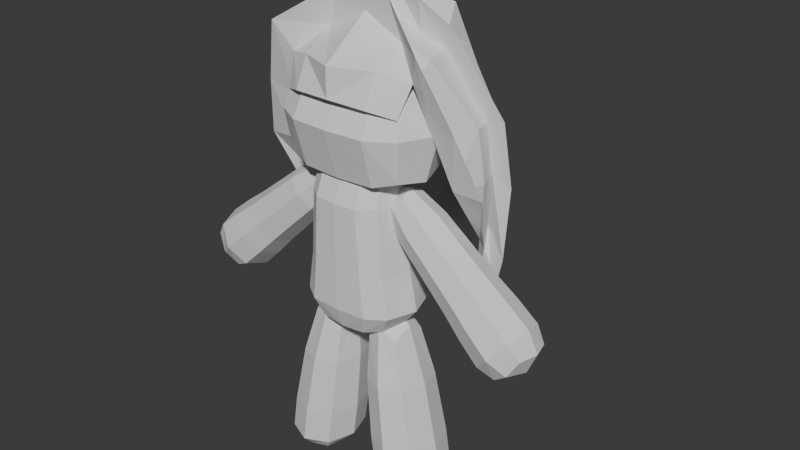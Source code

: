 # Source: Mu_ecas.blend  (saved by Blender 5.1.30; exported with 4.5.12 LTS)
import bpy
from mathutils import Matrix  # noqa: F401  (used for matrix-valued properties, if any)

bpy.ops.wm.read_factory_settings(use_empty=True)
scene = bpy.context.scene
scene.name = 'Scene'

# ---- collections
col_collection = bpy.data.collections.new('Collection'); scene.collection.children.link(col_collection)

# ---- world
world_world = bpy.data.worlds.new('World'); scene.world = world_world
world_world.use_nodes = True; world_world.node_tree.nodes.clear()
_N = world_world.node_tree.nodes; _L = world_world.node_tree.links
n0 = _N.new('ShaderNodeOutputWorld'); n0.name = 'World Output'; n0.location = (200, 100)
n1 = _N.new('ShaderNodeBackground'); n1.name = 'Background'; n1.location = (-200, 100)
n1.inputs[0].default_value = (0.05088, 0.05088, 0.05088, 1.0)
_L.new(n1.outputs[0], n0.inputs[0])
n0.is_active_output = True
world_world.color = (0.05088, 0.05088, 0.05088)
world_world.sun_shadow_jitter_overblur = 0.0

# ---- meshes
me_cube_001 = bpy.data.meshes.new('Cube.001')
me_cube_001.from_pydata([(0.75, -0.5, -0.4597), (0.75, -0.3358, 0.7927), (0.75, 0.5, -0.4597), (0.75, 0.5, 0.7927), (0.0, 0.6667, -0.5973), (0.0, 0.6667, 0.9508), (0.0, -0.6667, -0.5973), (0.0, -0.5024, 0.9508), (0.4684, 0.6381, 0.9195), (0.8048, 0.6096, 0.25), (0.8338, -1.619e-08, -0.5536), (0.8048, -1.863e-09, 0.9779), (0.8048, -0.6096, 0.25), (0.4684, -0.6381, -0.5827), (0.4684, 0.6381, -0.5827), (0.4684, -0.4739, 0.9195), (0.0, -1.363e-08, 1.325), (0.0, 0.0, -0.7984), (0.0, -0.9167, 0.252), (0.0, 0.9167, 0.252), (0.4738, 0.8781, 0.2503), (0.993, -1.304e-08, 0.2504), (0.4738, -1.863e-09, -0.7568), (0.4738, 7.451e-09, 1.151), (0.4738, -0.8781, 0.2503)], [], [(4, 19, 20, 14), (19, 5, 8, 20), (20, 8, 3, 9), (14, 20, 9, 2), (2, 9, 21, 10), (9, 3, 11, 21), (21, 11, 1, 12), (10, 21, 12, 0), (4, 14, 22, 17), (14, 2, 10, 22), (22, 10, 0, 13), (17, 22, 13, 6), (3, 8, 23, 11), (8, 5, 16, 23), (23, 16, 7, 15), (11, 23, 15, 1), (0, 12, 24, 13), (12, 1, 15, 24), (24, 15, 7, 18), (13, 24, 18, 6)])
_uv = me_cube_001.uv_layers.new(name='UVMap')
_uv.uv.foreach_set('vector', [0.375, 0.375, 0.5, 0.375, 0.5, 0.4392, 0.375, 0.4375, 0.5, 0.375, 0.625, 0.375, 0.625, 0.4375, 0.5, 0.4392, 0.5, 0.4392, 0.625, 0.4375, 0.625, 0.5, 0.5, 0.5174, 0.375, 0.4375, 0.5, 0.4392, 0.5, 0.5174, 0.375, 0.5, 0.375, 0.5, 0.5, 0.5174, 0.5, 0.625, 0.4089, 0.625, 0.5, 0.5174, 0.625, 0.5, 0.6076, 0.625, 0.5, 0.625, 0.5, 0.625, 0.6076, 0.625, 0.625, 0.75, 0.5, 0.7326, 0.4089, 0.625, 0.5, 0.625, 0.5, 0.7326, 0.375, 0.75, 0.25, 0.5, 0.3125, 0.5, 0.3142, 0.625, 0.25, 0.625, 0.3125, 0.5, 0.375, 0.5, 0.4089, 0.625, 0.3142, 0.625, 0.3142, 0.625, 0.4089, 0.625, 0.375, 0.75, 0.3125, 0.75, 0.25, 0.625, 0.3142, 0.625, 0.3125, 0.75, 0.25, 0.75, 0.625, 0.5, 0.6875, 0.5, 0.6858, 0.625, 0.6076, 0.625, 0.6875, 0.5, 0.75, 0.5, 0.75, 0.625, 0.6858, 0.625, 0.6858, 0.625, 0.75, 0.625, 0.75, 0.75, 0.6875, 0.75, 0.6076, 0.625, 0.6858, 0.625, 0.6875, 0.75, 0.625, 0.75, 0.375, 0.75, 0.5, 0.7326, 0.5, 0.8108, 0.375, 0.8125, 0.5, 0.7326, 0.625, 0.75, 0.625, 0.8125, 0.5, 0.8108, 0.5, 0.8108, 0.625, 0.8125, 0.625, 0.875, 0.5, 0.875, 0.375, 0.8125, 0.5, 0.8108, 0.5, 0.875, 0.375, 0.875])
me_cube_001.update()
me_cube_002 = bpy.data.meshes.new('Cube.002')
me_cube_002.from_pydata([(1.242, -1.304e-08, -2.263), (0.75, -0.5, 0.4773), (0.6436, -0.8781, -2.264), (0.75, 0.5, 0.4773), (0.5625, -0.8781, -1.434), (0.0, 0.6667, 0.6234), (1.082, -1.304e-08, -1.434), (0.0, -0.6667, 0.6234), (0.4684, 0.6381, 0.604), (0.8048, 0.6096, 0.004692), (0.5625, 0.8781, -1.434), (0.8048, -1.863e-09, 0.6625), (0.8048, -0.6096, 0.004692), (0.0, 0.9167, -1.433), (0.0, -0.9167, -1.433), (0.4684, -0.6381, 0.604), (0.0, -1.363e-08, 0.9392), (0.8935, -0.6096, -1.435), (0.0, -0.9167, 0.006665), (0.0, 0.9167, 0.006665), (0.4738, 0.8781, 0.004938), (0.993, -1.304e-08, 0.005037), (0.8935, 0.6096, -1.435), (0.4738, 7.451e-09, 0.8187), (0.4738, -0.8781, 0.004938), (0.6436, 0.8781, -2.264), (0.0, 0.9167, -2.262), (0.0, -0.9167, -2.262), (1.025, -0.6096, -2.264), (1.025, 0.6096, -2.264), (0.6231, -4.207e-08, -2.826), (0.3115, -0.5396, -2.826), (0.3115, 0.5396, -2.826), (3.711e-08, 0.6231, -2.826), (-5.697e-08, -0.6231, -2.826), (0.5396, -0.3115, -2.826), (0.5396, 0.3115, -2.826), (0.0, -4.257e-08, -2.924), (0.756, -0.4605, -2.707), (0.8918, -2.756e-08, -2.707), (0.4765, -0.7088, -2.707), (0.4765, 0.7088, -2.707), (0.0, 0.7699, -2.706), (0.756, 0.4605, -2.707), (0.0, -0.7699, -2.706), (0.8095, -0.4722, -6.261), (0.3697, -0.3892, -2.875), (0.8095, 0.4722, -6.261), (0.3697, 0.3892, -2.875), (1.621, -0.4722, -6.261), (1.039, -0.3892, -2.875), (1.621, 0.4722, -6.261), (1.039, 0.3892, -2.875), (0.5532, -0.5946, -5.26), (0.5532, 0.5946, -5.26), (1.576, 0.5946, -5.26), (1.576, -0.5946, -5.26), (0.7246, 3.615e-07, -6.293), (0.4092, -0.525, -3.909), (0.2704, 2.587e-08, -2.66), (0.6678, 0.5954, -6.024), (1.22, 0.5767, -6.293), (0.672, 0.4671, -2.66), (1.692, 0.5954, -6.024), (1.716, 3.536e-07, -6.293), (1.074, 1.49e-08, -2.66), (1.692, -0.5954, -6.024), (1.22, -0.5767, -6.293), (0.672, -0.4671, -2.66), (0.6678, -0.5954, -6.024), (0.4092, 0.525, -3.909), (1.312, 0.525, -3.909), (1.312, -0.525, -3.909), (1.064, -0.8176, -5.26), (1.767, 2.462e-07, -5.26), (1.064, 0.8176, -5.26), (0.3615, 2.619e-07, -5.26), (0.2376, 1.341e-07, -3.888), (0.8574, 0.7208, -3.888), (1.477, 1.349e-07, -3.888), (0.8574, -0.7208, -3.888), (1.231, 3.458e-07, -6.362), (0.604, -1.49e-08, -2.21), (1.18, -0.8195, -6.027), (1.885, 3.058e-07, -6.027), (1.18, 0.8195, -6.027), (0.4756, 3.136e-07, -6.027), (0.7499, -0.2797, -0.2117), (1.121, -0.2797, 0.2069), (0.7499, 0.2797, -0.2117), (1.121, 0.2797, 0.2069), (3.374, -0.3963, -2.694), (3.899, -0.3963, -2.101), (3.374, 0.3963, -2.694), (3.899, 0.3963, -2.101), (1.769, 0.3982, -1.274), (2.298, 0.3982, -0.6783), (1.769, -0.3982, -1.274), (2.298, -0.3982, -0.6783), (3.248, 0.4661, -1.43), (2.63, -0.4661, -2.128), (2.63, 0.4661, -2.128), (3.248, -0.4661, -1.43), (0.6178, 2.206e-07, -0.1746), (0.8431, -0.3396, 0.07953), (1.068, 2.174e-07, 0.3336), (0.8431, 0.3396, 0.07953), (1.148, 0.3637, -0.6773), (3.683, 0.4848, -1.791), (3.691, 0.4884, -2.447), (3.367, 1.809e-07, -2.812), (4.015, 1.974e-07, -2.081), (3.691, -0.4884, -2.447), (3.04, -0.4848, -2.517), (1.631, -0.3637, -0.133), (2.245, 0.4275, -1.736), (1.631, 0.3637, -0.133), (1.148, -0.3637, -0.6773), (2.813, -0.4275, -1.096), (2.397, 2.021e-07, -0.5666), (1.67, 1.962e-07, -1.386), (2.034, -0.5476, -0.9763), (2.034, 0.5476, -0.9763), (2.813, 0.4275, -1.096), (2.245, -0.4275, -1.736), (3.04, 0.4848, -2.517), (3.683, -0.4848, -1.791), (2.939, -0.6409, -1.779), (3.364, 1.982e-07, -1.3), (2.514, 2.005e-07, -2.259), (2.939, 0.6409, -1.779), (0.6492, 2.033e-07, 0.2515), (3.367, 0.6682, -2.159), (3.806, 1.832e-07, -2.549), (1.38, -0.5002, -0.3971), (2.923, 1.88e-07, -2.659), (1.712, 2.151e-07, -0.02283), (2.919, 1.813e-07, -0.976), (1.049, 2.162e-07, -0.7713), (2.529, -0.5879, -1.416), (1.38, 0.5002, -0.3971), (3.367, -0.6682, -2.159), (3.81, 1.887e-07, -1.659), (2.139, 1.95e-07, -1.856), (2.529, 0.5879, -1.416)], [], [(9, 21, 6, 22), (19, 5, 8, 20), (20, 8, 3, 9), (24, 18, 14, 4), (22, 6, 0, 29), (9, 3, 11, 21), (21, 11, 1, 12), (6, 17, 28, 0), (20, 9, 22, 10), (19, 20, 10, 13), (10, 22, 29, 25), (12, 24, 4, 17), (3, 8, 23, 11), (8, 5, 16, 23), (23, 16, 7, 15), (11, 23, 15, 1), (17, 4, 2, 28), (12, 1, 15, 24), (24, 15, 7, 18), (21, 12, 17, 6), (13, 10, 25, 26), (4, 14, 27, 2), (39, 38, 35, 30), (38, 40, 31, 35), (42, 41, 32, 33), (41, 43, 36, 32), (40, 44, 34, 31), (43, 39, 30, 36), (35, 31, 37), (32, 36, 37), (31, 34, 37), (36, 30, 37), (33, 32, 37), (30, 35, 37), (29, 0, 39, 43), (2, 27, 44, 40), (25, 29, 43, 41), (26, 25, 41, 42), (28, 2, 40, 38), (0, 28, 38, 39), (53, 58, 77, 76), (58, 46, 59, 77), (77, 59, 48, 70), (76, 77, 70, 54), (54, 70, 78, 75), (70, 48, 62, 78), (78, 62, 52, 71), (75, 78, 71, 55), (55, 71, 79, 74), (71, 52, 65, 79), (79, 65, 50, 72), (74, 79, 72, 56), (56, 72, 80, 73), (72, 50, 68, 80), (80, 68, 46, 58), (73, 80, 58, 53), (47, 61, 81, 57), (61, 51, 64, 81), (81, 64, 49, 67), (57, 81, 67, 45), (52, 62, 82, 65), (62, 48, 59, 82), (82, 59, 46, 68), (65, 82, 68, 50), (49, 66, 83, 67), (66, 56, 73, 83), (83, 73, 53, 69), (67, 83, 69, 45), (51, 63, 84, 64), (63, 55, 74, 84), (84, 74, 56, 66), (64, 84, 66, 49), (47, 60, 85, 61), (60, 54, 75, 85), (85, 75, 55, 63), (61, 85, 63, 51), (45, 69, 86, 57), (69, 53, 76, 86), (86, 76, 54, 60), (57, 86, 60, 47), (87, 104, 131, 103), (104, 88, 105, 131), (131, 105, 90, 106), (103, 131, 106, 89), (101, 130, 132, 125), (130, 99, 108, 132), (132, 108, 94, 109), (125, 132, 109, 93), (93, 109, 133, 110), (109, 94, 111, 133), (133, 111, 92, 112), (110, 133, 112, 91), (97, 121, 134, 117), (121, 98, 114, 134), (134, 114, 88, 104), (117, 134, 104, 87), (101, 125, 135, 129), (125, 93, 110, 135), (135, 110, 91, 113), (129, 135, 113, 100), (96, 116, 136, 119), (116, 90, 105, 136), (136, 105, 88, 114), (119, 136, 114, 98), (99, 123, 137, 128), (123, 96, 119, 137), (137, 119, 98, 118), (128, 137, 118, 102), (89, 107, 138, 103), (107, 95, 120, 138), (138, 120, 97, 117), (103, 138, 117, 87), (100, 127, 139, 124), (127, 102, 118, 139), (139, 118, 98, 121), (124, 139, 121, 97), (89, 106, 140, 107), (106, 90, 116, 140), (140, 116, 96, 122), (107, 140, 122, 95), (91, 112, 141, 113), (112, 92, 126, 141), (141, 126, 102, 127), (113, 141, 127, 100), (94, 108, 142, 111), (108, 99, 128, 142), (142, 128, 102, 126), (111, 142, 126, 92), (95, 115, 143, 120), (115, 101, 129, 143), (143, 129, 100, 124), (120, 143, 124, 97), (95, 122, 144, 115), (122, 96, 123, 144), (144, 123, 99, 130), (115, 144, 130, 101)])
_uv = me_cube_002.uv_layers.new(name='UVMap')
_uv.uv.foreach_set('vector', [0.5, 0.5174, 0.5, 0.625, 0.5, 0.625, 0.5, 0.5174, 0.5, 0.375, 0.625, 0.375, 0.625, 0.4375, 0.5, 0.4392, 0.5, 0.4392, 0.625, 0.4375, 0.625, 0.5, 0.5, 0.5174, 0.5, 0.8108, 0.5, 0.875, 0.5, 0.875, 0.5, 0.8108, 0.5, 0.5174, 0.5, 0.625, 0.5, 0.625, 0.5, 0.5174, 0.5, 0.5174, 0.625, 0.5, 0.6076, 0.625, 0.5, 0.625, 0.5, 0.625, 0.6076, 0.625, 0.625, 0.75, 0.5, 0.7326, 0.5, 0.625, 0.5, 0.7326, 0.5, 0.7326, 0.5, 0.625, 0.5, 0.4392, 0.5, 0.5174, 0.5, 0.5174, 0.5, 0.4392, 0.5, 0.375, 0.5, 0.4392, 0.5, 0.4392, 0.5, 0.375, 0.5, 0.4392, 0.5, 0.5174, 0.5, 0.5174, 0.5, 0.4392, 0.5, 0.7326, 0.5, 0.8108, 0.5, 0.8108, 0.5, 0.7326, 0.625, 0.5, 0.6875, 0.5, 0.6858, 0.625, 0.6076, 0.625, 0.6875, 0.5, 0.75, 0.5, 0.75, 0.625, 0.6858, 0.625, 0.6858, 0.625, 0.75, 0.625, 0.75, 0.75, 0.6875, 0.75, 0.6076, 0.625, 0.6858, 0.625, 0.6875, 0.75, 0.625, 0.75, 0.5, 0.7326, 0.5, 0.8108, 0.5, 0.8108, 0.5, 0.7326, 0.5, 0.7326, 0.625, 0.75, 0.625, 0.8125, 0.5, 0.8108, 0.5, 0.8108, 0.625, 0.8125, 0.625, 0.875, 0.5, 0.875, 0.5, 0.625, 0.5, 0.7326, 0.5, 0.7326, 0.5, 0.625, 0.5, 0.375, 0.5, 0.4392, 0.5, 0.4392, 0.5, 0.375, 0.5, 0.8108, 0.5, 0.875, 0.5, 0.875, 0.5, 0.8108, 0.5, 0.625, 0.5, 0.7326, 0.5, 0.7326, 0.5, 0.625, 0.5, 0.7326, 0.5, 0.8108, 0.5, 0.8108, 0.5, 0.7326, 0.5, 0.375, 0.5, 0.4392, 0.5, 0.4392, 0.5, 0.375, 0.5, 0.4392, 0.5, 0.5174, 0.5, 0.5174, 0.5, 0.4392, 0.5, 0.8108, 0.5, 0.875, 0.5, 0.875, 0.5, 0.8108, 0.5, 0.5174, 0.5, 0.625, 0.5, 0.625, 0.5, 0.5174, 0.5, 0.7326, 0.5, 0.8108, 0.5, 0.7326, 0.5, 0.4392, 0.5, 0.5174, 0.5, 0.4392, 0.5, 0.8108, 0.5, 0.875, 0.5, 0.8108, 0.5, 0.5174, 0.5, 0.625, 0.5, 0.5174, 0.5, 0.375, 0.5, 0.4392, 0.5, 0.375, 0.5, 0.625, 0.5, 0.7326, 0.5, 0.625, 0.5, 0.5174, 0.5, 0.625, 0.5, 0.625, 0.5, 0.5174, 0.5, 0.8108, 0.5, 0.875, 0.5, 0.875, 0.5, 0.8108, 0.5, 0.4392, 0.5, 0.5174, 0.5, 0.5174, 0.5, 0.4392, 0.5, 0.375, 0.5, 0.4392, 0.5, 0.4392, 0.5, 0.375, 0.5, 0.7326, 0.5, 0.8108, 0.5, 0.8108, 0.5, 0.7326, 0.5, 0.625, 0.5, 0.7326, 0.5, 0.7326, 0.5, 0.625, 0.408, 0.0, 0.5165, 0.0, 0.5197, 0.125, 0.4361, 0.125, 0.5165, 0.0, 0.625, 0.0, 0.625, 0.125, 0.5197, 0.125, 0.5197, 0.125, 0.625, 0.125, 0.625, 0.25, 0.5203, 0.25, 0.4361, 0.125, 0.5197, 0.125, 0.5203, 0.25, 0.4387, 0.25, 0.4387, 0.25, 0.5203, 0.25, 0.5203, 0.375, 0.4387, 0.375, 0.5203, 0.25, 0.625, 0.25, 0.625, 0.375, 0.5203, 0.375, 0.5203, 0.375, 0.625, 0.375, 0.625, 0.5, 0.5204, 0.5, 0.4387, 0.375, 0.5203, 0.375, 0.5204, 0.5, 0.4387, 0.5, 0.4387, 0.5, 0.5204, 0.5, 0.5208, 0.625, 0.4387, 0.625, 0.5204, 0.5, 0.625, 0.5, 0.6296, 0.625, 0.5208, 0.625, 0.5208, 0.625, 0.6296, 0.625, 0.625, 0.75, 0.5204, 0.75, 0.4387, 0.625, 0.5208, 0.625, 0.5204, 0.75, 0.4387, 0.75, 0.4387, 0.75, 0.5204, 0.75, 0.5197, 0.875, 0.4361, 0.875, 0.5204, 0.75, 0.625, 0.75, 0.625, 0.875, 0.5197, 0.875, 0.5197, 0.875, 0.625, 0.875, 0.625, 1.0, 0.5165, 1.0, 0.4361, 0.875, 0.5197, 0.875, 0.5165, 1.0, 0.408, 1.0, 0.125, 0.5, 0.25, 0.5, 0.247, 0.625, 0.125, 0.625, 0.25, 0.5, 0.375, 0.5, 0.3449, 0.625, 0.247, 0.625, 0.247, 0.625, 0.3449, 0.625, 0.375, 0.75, 0.25, 0.75, 0.125, 0.625, 0.247, 0.625, 0.25, 0.75, 0.125, 0.75, 0.625, 0.5, 0.75, 0.5, 0.7505, 0.625, 0.6296, 0.625, 0.75, 0.5, 0.875, 0.5, 0.875, 0.625, 0.7505, 0.625, 0.7505, 0.625, 0.875, 0.625, 0.875, 0.75, 0.75, 0.75, 0.6296, 0.625, 0.7505, 0.625, 0.75, 0.75, 0.625, 0.75, 0.375, 0.75, 0.3946, 0.75, 0.3947, 0.875, 0.375, 0.875, 0.3946, 0.75, 0.4387, 0.75, 0.4361, 0.875, 0.3947, 0.875, 0.3947, 0.875, 0.4361, 0.875, 0.408, 1.0, 0.3915, 1.0, 0.375, 0.875, 0.3947, 0.875, 0.3915, 1.0, 0.375, 1.0, 0.375, 0.5, 0.3946, 0.5, 0.3923, 0.625, 0.3449, 0.625, 0.3946, 0.5, 0.4387, 0.5, 0.4387, 0.625, 0.3923, 0.625, 0.3923, 0.625, 0.4387, 0.625, 0.4387, 0.75, 0.3946, 0.75, 0.3449, 0.625, 0.3923, 0.625, 0.3946, 0.75, 0.375, 0.75, 0.375, 0.25, 0.3953, 0.25, 0.3953, 0.375, 0.375, 0.375, 0.3953, 0.25, 0.4387, 0.25, 0.4387, 0.375, 0.3953, 0.375, 0.3953, 0.375, 0.4387, 0.375, 0.4387, 0.5, 0.3946, 0.5, 0.375, 0.375, 0.3953, 0.375, 0.3946, 0.5, 0.375, 0.5, 0.375, 0.0, 0.3915, 0.0, 0.3947, 0.125, 0.375, 0.125, 0.3915, 0.0, 0.408, 0.0, 0.4361, 0.125, 0.3947, 0.125, 0.3947, 0.125, 0.4361, 0.125, 0.4387, 0.25, 0.3953, 0.25, 0.375, 0.125, 0.3947, 0.125, 0.3953, 0.25, 0.375, 0.25, 0.375, 0.0, 0.5, 0.0, 0.5, 0.1233, 0.375, 0.125, 0.5, 0.0, 0.625, 0.0, 0.625, 0.125, 0.5, 0.1233, 0.5, 0.1233, 0.625, 0.125, 0.625, 0.25, 0.5, 0.2326, 0.375, 0.125, 0.5, 0.1233, 0.5, 0.2326, 0.375, 0.25, 0.375, 0.4259, 0.5, 0.4291, 0.5, 0.4657, 0.375, 0.4629, 0.5, 0.4291, 0.625, 0.4259, 0.625, 0.4629, 0.5, 0.4657, 0.5, 0.4657, 0.625, 0.4629, 0.625, 0.5, 0.5, 0.5244, 0.375, 0.4629, 0.5, 0.4657, 0.5, 0.5244, 0.375, 0.5, 0.375, 0.5, 0.5, 0.5244, 0.5, 0.625, 0.3994, 0.625, 0.5, 0.5244, 0.625, 0.5, 0.6006, 0.625, 0.5, 0.625, 0.5, 0.625, 0.6006, 0.625, 0.625, 0.75, 0.5, 0.7256, 0.3994, 0.625, 0.5, 0.625, 0.5, 0.7256, 0.375, 0.75, 0.375, 0.875, 0.5, 0.8853, 0.5, 0.9385, 0.375, 0.9375, 0.5, 0.8853, 0.625, 0.875, 0.625, 0.9375, 0.5, 0.9385, 0.5, 0.9385, 0.625, 0.9375, 0.625, 1.0, 0.5, 1.0, 0.375, 0.9375, 0.5, 0.9385, 0.5, 1.0, 0.375, 1.0, 0.3009, 0.5, 0.3379, 0.5, 0.3407, 0.625, 0.3041, 0.625, 0.3379, 0.5, 0.375, 0.5, 0.3994, 0.625, 0.3407, 0.625, 0.3407, 0.625, 0.3994, 0.625, 0.375, 0.75, 0.3379, 0.75, 0.3041, 0.625, 0.3407, 0.625, 0.3379, 0.75, 0.3009, 0.75, 0.75, 0.5, 0.8125, 0.5, 0.8135, 0.625, 0.7603, 0.625, 0.8125, 0.5, 0.875, 0.5, 0.875, 0.625, 0.8135, 0.625, 0.8135, 0.625, 0.875, 0.625, 0.875, 0.75, 0.8125, 0.75, 0.7603, 0.625, 0.8135, 0.625, 0.8125, 0.75, 0.75, 0.75, 0.6991, 0.5, 0.7246, 0.5, 0.7253, 0.625, 0.6959, 0.625, 0.7246, 0.5, 0.75, 0.5, 0.7603, 0.625, 0.7253, 0.625, 0.7253, 0.625, 0.7603, 0.625, 0.75, 0.75, 0.7246, 0.75, 0.6959, 0.625, 0.7253, 0.625, 0.7246, 0.75, 0.6991, 0.75, 0.125, 0.5, 0.1875, 0.5, 0.1865, 0.625, 0.125, 0.625, 0.1875, 0.5, 0.25, 0.5, 0.2397, 0.625, 0.1865, 0.625, 0.1865, 0.625, 0.2397, 0.625, 0.25, 0.75, 0.1875, 0.75, 0.125, 0.625, 0.1865, 0.625, 0.1875, 0.75, 0.125, 0.75, 0.375, 0.8241, 0.5, 0.8209, 0.5, 0.8503, 0.375, 0.8496, 0.5, 0.8209, 0.625, 0.8241, 0.625, 0.8496, 0.5, 0.8503, 0.5, 0.8503, 0.625, 0.8496, 0.625, 0.875, 0.5, 0.8853, 0.375, 0.8496, 0.5, 0.8503, 0.5, 0.8853, 0.375, 0.875, 0.375, 0.25, 0.5, 0.2326, 0.5, 0.3097, 0.375, 0.3125, 0.5, 0.2326, 0.625, 0.25, 0.625, 0.3125, 0.5, 0.3097, 0.5, 0.3097, 0.625, 0.3125, 0.625, 0.375, 0.5, 0.3647, 0.375, 0.3125, 0.5, 0.3097, 0.5, 0.3647, 0.375, 0.375, 0.375, 0.75, 0.5, 0.7256, 0.5, 0.7843, 0.375, 0.7871, 0.5, 0.7256, 0.625, 0.75, 0.625, 0.7871, 0.5, 0.7843, 0.5, 0.7843, 0.625, 0.7871, 0.625, 0.8241, 0.5, 0.8209, 0.375, 0.7871, 0.5, 0.7843, 0.5, 0.8209, 0.375, 0.8241, 0.625, 0.5, 0.6621, 0.5, 0.6593, 0.625, 0.6006, 0.625, 0.6621, 0.5, 0.6991, 0.5, 0.6959, 0.625, 0.6593, 0.625, 0.6593, 0.625, 0.6959, 0.625, 0.6991, 0.75, 0.6621, 0.75, 0.6006, 0.625, 0.6593, 0.625, 0.6621, 0.75, 0.625, 0.75, 0.25, 0.5, 0.2754, 0.5, 0.2747, 0.625, 0.2397, 0.625, 0.2754, 0.5, 0.3009, 0.5, 0.3041, 0.625, 0.2747, 0.625, 0.2747, 0.625, 0.3041, 0.625, 0.3009, 0.75, 0.2754, 0.75, 0.2397, 0.625, 0.2747, 0.625, 0.2754, 0.75, 0.25, 0.75, 0.375, 0.375, 0.5, 0.3647, 0.5, 0.3997, 0.375, 0.4004, 0.5, 0.3647, 0.625, 0.375, 0.625, 0.4004, 0.5, 0.3997, 0.5, 0.3997, 0.625, 0.4004, 0.625, 0.4259, 0.5, 0.4291, 0.375, 0.4004, 0.5, 0.3997, 0.5, 0.4291, 0.375, 0.4259])
me_cube_002.update()
me_cube_007 = bpy.data.meshes.new('Cube.007')
me_cube_007.from_pydata([(0.8178, -0.3037, 1.058), (0.7253, 1.197, 1.238), (0.0, 1.169, 1.558), (0.0, -0.8436, 1.216), (0.4437, 1.18, 1.364), (1.009, 1.427, 0.1726), (0.818, 0.09345, 1.312), (0.4684, -0.5513, 1.185), (0.0, 0.02277, 1.836), (0.0, 2.007, 0.252), (0.4738, 1.731, 0.2503), (1.204, 0.5531, 0.2504), (0.487, 0.02333, 1.484), (0.75, -0.5307, 0.5471), (0.0, -0.8436, 0.7052), (0.4684, -0.7783, 0.6739), (0.963, -0.1111, 0.2714), (0.7774, 0.5402, 1.354), (0.0, 0.4909, 1.77), (1.157, 0.8538, 0.2502), (0.4711, 0.4966, 1.504), (0.947, 1.525, -1.647), (0.0, 2.227, -1.645), (0.616, 1.794, -1.646), (1.135, 0.9238, -1.646), (1.179, 0.7197, -1.625), (1.041, 1.224, -1.646), (1.149, 0.0631, -0.6026), (1.273, 0.6116, -0.6291), (1.031, 1.543, -0.6785), (0.4839, 1.905, -0.6293), (0.0, 2.175, -0.6271), (1.184, 0.9915, -0.6294), (0.9642, 1.322, -2.851), (0.0, 1.631, -3.348), (0.6332, 1.59, -3.07), (1.152, 0.8238, -2.658), (1.196, 0.6299, -2.544), (1.058, 1.021, -2.737), (0.0, 1.36, 1.936), (0.0, -0.04653, 2.281), (0.0, 2.29, 0.3841), (0.0, 0.6231, 2.234), (0.0, 2.548, -1.732), (0.0, 2.504, -0.6538), (0.0, 1.86, -3.441), (0.8967, 0.4528, 1.722), (0.4441, 1.365, 1.784), (1.37, 0.8677, 0.3236), (0.4683, 0.4166, 2.06), (1.33, 1.072, -2.09), (1.411, 1.043, -0.7957), (1.216, 1.081, -2.81), (0.4817, 2.053, 0.3934), (0.7026, 2.271, -1.755), (0.4944, 2.27, -0.7042), (0.6807, 1.93, -3.209), (0.9708, -0.526, 1.561), (0.3305, -0.03452, 2.175), (1.275, -0.2064, 0.4366), (1.341, 0.5246, -1.671), (1.502, 0.1047, -0.6354), (1.51, 0.8509, -2.564)], [], [(9, 2, 4, 10), (10, 4, 1, 5), (19, 17, 6, 11), (17, 20, 12, 6), (20, 18, 8, 12), (12, 8, 3, 7), (6, 12, 0), (7, 3, 14, 15), (0, 7, 15, 13), (0, 16, 11, 6), (4, 18, 20), (1, 4, 20, 17), (5, 1, 17, 19), (28, 27, 25, 24), (30, 29, 21, 23), (31, 30, 23, 22), (29, 32, 26, 21), (32, 28, 24, 26), (19, 11, 28, 32), (5, 19, 32, 29), (9, 10, 30, 31), (10, 5, 29, 30), (11, 16, 27, 28), (22, 23, 35, 34), (24, 25, 37, 36), (23, 21, 33, 35), (21, 26, 38, 33), (26, 24, 36, 38), (2, 9, 41, 39), (9, 31, 44, 41), (18, 2, 39, 42), (8, 18, 42, 40), (22, 34, 45, 43), (31, 22, 43, 44), (26, 38, 52, 50), (19, 17, 46, 48), (32, 26, 50, 51), (20, 18, 42, 49), (17, 20, 49, 46), (32, 19, 48, 51), (10, 30, 55, 53), (18, 4, 2), (4, 18, 42, 47), (4, 10, 53, 47), (23, 35, 56, 54), (23, 30, 55, 54), (8, 12, 58, 40), (0, 12, 7), (25, 27, 61, 60), (12, 0, 57, 58), (16, 0, 57, 59), (27, 16, 59, 61), (37, 25, 60, 62)])
_uv = me_cube_007.uv_layers.new(name='UVMap')
_uv.uv.foreach_set('vector', [0.5, 0.375, 0.625, 0.375, 0.625, 0.4375, 0.5, 0.4392, 0.5, 0.4392, 0.625, 0.4375, 0.625, 0.5, 0.5, 0.5174, 0.5, 0.5712, 0.6163, 0.5625, 0.6076, 0.625, 0.5, 0.625, 0.6163, 0.5625, 0.6866, 0.5625, 0.6858, 0.625, 0.6076, 0.625, 0.6866, 0.5625, 0.75, 0.5625, 0.75, 0.625, 0.6858, 0.625, 0.6858, 0.625, 0.75, 0.625, 0.75, 0.75, 0.6875, 0.75, 0.6076, 0.625, 0.6858, 0.625, 0.625, 0.75, 0.6875, 0.75, 0.75, 0.75, 0.75, 0.75, 0.6875, 0.75, 0.625, 0.75, 0.6875, 0.75, 0.6875, 0.75, 0.625, 0.75, 0.625, 0.75, 0.0, 0.0, 0.5, 0.625, 0.6076, 0.625, 0.6875, 0.5, 0.75, 0.5625, 0.6866, 0.5625, 0.625, 0.5, 0.6875, 0.5, 0.6866, 0.5625, 0.6163, 0.5625, 0.5, 0.5174, 0.625, 0.5, 0.6163, 0.5625, 0.5, 0.5712, 0.5, 0.625, 0.0, 0.0, 0.0, 0.0, 0.5, 0.625, 0.5, 0.4392, 0.5, 0.5174, 0.5, 0.5174, 0.5, 0.4392, 0.5, 0.375, 0.5, 0.4392, 0.5, 0.4392, 0.5, 0.375, 0.5, 0.5174, 0.5, 0.5712, 0.5, 0.5712, 0.5, 0.5174, 0.5, 0.5712, 0.5, 0.625, 0.5, 0.625, 0.5, 0.5712, 0.5, 0.5712, 0.5, 0.625, 0.5, 0.625, 0.5, 0.5712, 0.5, 0.5174, 0.5, 0.5712, 0.5, 0.5712, 0.5, 0.5174, 0.5, 0.375, 0.5, 0.4392, 0.5, 0.4392, 0.5, 0.375, 0.5, 0.4392, 0.5, 0.5174, 0.5, 0.5174, 0.5, 0.4392, 0.5, 0.625, 0.0, 0.0, 0.0, 0.0, 0.5, 0.625, 0.5, 0.375, 0.5, 0.4392, 0.5, 0.4392, 0.5, 0.375, 0.5, 0.625, 0.0, 0.0, 0.0, 0.0, 0.5, 0.625, 0.5, 0.4392, 0.5, 0.5174, 0.5, 0.5174, 0.5, 0.4392, 0.5, 0.5174, 0.5, 0.5712, 0.5, 0.5712, 0.5, 0.5174, 0.5, 0.5712, 0.5, 0.625, 0.5, 0.625, 0.5, 0.5712, 0.625, 0.375, 0.5, 0.375, 0.5, 0.375, 0.625, 0.375, 0.5, 0.375, 0.5, 0.375, 0.5, 0.375, 0.5, 0.375, 0.75, 0.5625, 0.75, 0.5, 0.75, 0.5, 0.75, 0.5367, 0.75, 0.625, 0.75, 0.5625, 0.75, 0.5367, 0.75, 0.625, 0.5, 0.375, 0.5, 0.375, 0.5, 0.375, 0.5, 0.375, 0.5, 0.375, 0.5, 0.375, 0.5, 0.375, 0.5, 0.375, 0.5, 0.5712, 0.5, 0.5712, 0.5, 0.5712, 0.5, 0.5712, 0.5, 0.5712, 0.6163, 0.5625, 0.6163, 0.5625, 0.5, 0.5712, 0.5, 0.5712, 0.5, 0.5712, 0.5, 0.5712, 0.5, 0.5712, 0.6866, 0.5625, 0.75, 0.5625, 0.75, 0.5625, 0.6866, 0.5625, 0.6163, 0.5625, 0.6866, 0.5625, 0.6866, 0.5625, 0.6163, 0.5625, 0.5, 0.5712, 0.5, 0.5712, 0.5, 0.5712, 0.5, 0.5712, 0.5, 0.4392, 0.5, 0.4392, 0.5, 0.4392, 0.5, 0.4392, 0.75, 0.5625, 0.6875, 0.5, 0.75, 0.5, 0.6875, 0.5, 0.75, 0.5625, 0.75, 0.5625, 0.6875, 0.5, 0.625, 0.4375, 0.5, 0.4392, 0.5, 0.4392, 0.625, 0.4375, 0.5, 0.4392, 0.5, 0.4392, 0.5, 0.4392, 0.5, 0.4392, 0.5, 0.4392, 0.5, 0.4392, 0.5, 0.4392, 0.5, 0.4392, 0.75, 0.625, 0.6858, 0.625, 0.6858, 0.625, 0.75, 0.625, 0.625, 0.75, 0.6858, 0.625, 0.6875, 0.75, 0.0, 0.0, 0.0, 0.0, 0.0, 0.0, 0.0, 0.0, 0.6858, 0.625, 0.625, 0.75, 0.625, 0.75, 0.6858, 0.625, 0.0, 0.0, 0.625, 0.75, 0.625, 0.75, 0.0, 0.0, 0.0, 0.0, 0.0, 0.0, 0.0, 0.0, 0.0, 0.0, 0.0, 0.0, 0.0, 0.0, 0.0, 0.0, 0.0, 0.0])
me_cube_007.update()

# ---- objects
ob_empty = bpy.data.objects.new('Empty', None)
ob_cube = bpy.data.objects.new('Cube', me_cube_001)
ob_cube_001 = bpy.data.objects.new('Cube.001', me_cube_002)
ob_cube_002 = bpy.data.objects.new('Cube.002', me_cube_007)

# ---- transforms, parenting, visibility, modifiers, constraints
ob_empty.location = (0.03005, 5.938, -0.06662)
ob_empty.rotation_euler = (1.571, -0.0, -0.0)
ob_empty.empty_display_type = 'IMAGE'
ob_empty.empty_display_size = 5.0
ob_cube.location = (0.0, 0.0, 0.0)
ob_cube.scale = (1.425, 1.0, 1.0)
_m = ob_cube.modifiers.new('Mirror', 'MIRROR')
_m.use_clip = True
ob_cube_001.location = (0.0, 0.0, -1.006)
ob_cube_001.scale = (0.8229, 0.8229, 0.8229)
_m = ob_cube_001.modifiers.new('Mirror', 'MIRROR')
_m.use_clip = True
ob_cube_002.location = (0.0, 0.0, 0.0)
ob_cube_002.scale = (1.425, 1.0, 1.0)
_m = ob_cube_002.modifiers.new('Mirror', 'MIRROR')
_m.use_clip = True

# ---- collection membership
col_collection.objects.link(ob_empty)
col_collection.objects.link(ob_cube)
col_collection.objects.link(ob_cube_001)
col_collection.objects.link(ob_cube_002)

# ---- scene / render settings (as saved in the file)
scene.frame_start = 1; scene.frame_end = 250; scene.frame_set(1)
scene.render.engine = 'BLENDER_EEVEE_NEXT'
scene.render.bake_bias = 0.0
scene.render.bake_samples = 0
scene.cycles.sampling_pattern = 'TABULATED_SOBOL'
scene.eevee.use_volume_custom_range = False
bpy.context.view_layer.update()

# ---- added for rendering (the .blend has no active camera and no usable light): camera, sun
cam_auto = bpy.data.cameras.new('AutoCamera')
cam_auto.lens = 50.0
cam_auto.sensor_width = 36.0
cam_auto.clip_end = 1000.0
ob_auto_camera = bpy.data.objects.new('AutoCamera', cam_auto)
scene.collection.objects.link(ob_auto_camera)
ob_auto_camera.location = (10.48, -11.7603, 6.40419)
ob_auto_camera.rotation_euler = (1.09748, -7.21219e-08, 0.694738)
scene.camera = ob_auto_camera
light_auto_sun = bpy.data.lights.new('AutoSun', 'SUN')
light_auto_sun.energy = 3.0
light_auto_sun.angle = 0.0523599
ob_auto_sun = bpy.data.objects.new('AutoSun', light_auto_sun)
scene.collection.objects.link(ob_auto_sun)
ob_auto_sun.rotation_euler = (0.872665, 0.174533, 0.523599)
bpy.context.view_layer.update()
